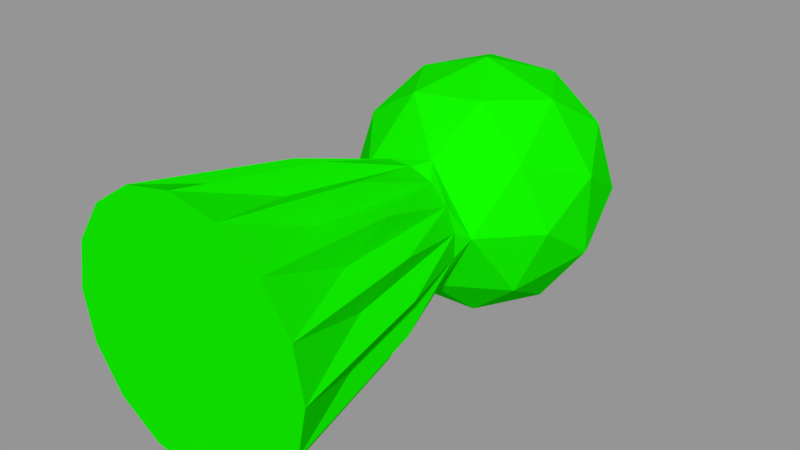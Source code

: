 # Source: Unit_PH.blend  (saved by Blender 2.79.0; exported with 4.5.12 LTS)
import bpy
from mathutils import Matrix  # noqa: F401  (used for matrix-valued properties, if any)

bpy.ops.wm.read_factory_settings(use_empty=True)
scene = bpy.context.scene
scene.name = 'Scene'

# ---- collections
col_collection_1 = bpy.data.collections.new('Collection 1'); scene.collection.children.link(col_collection_1)

# ---- materials (node trees are filled in below, after node groups)
mat_base = bpy.data.materials.new('Base')
mat_base.alpha_threshold = 0.0
mat_base.use_transparent_shadow = False
mat_base.diffuse_color = (0.005203, 0.8, 0.0, 1.0)
mat_base.roughness = 0.5
mat_base.specular_intensity = 0.0

# ---- material node trees

# ---- meshes
me_cylinder = bpy.data.meshes.new('Cylinder')
me_cylinder.from_pydata([(-1.424e-14, 4.371e-08, 1.0), (-0.09755, 2.0, 0.4904), (-0.3827, -8.431e-08, 0.9239), (-0.2778, 2.0, 0.4157), (-0.7071, -1.995e-07, 0.7071), (-0.4157, 2.0, 0.2778), (-0.9239, -2.843e-07, 0.3827), (-0.4904, 2.0, 0.09755), (-1.0, -3.258e-07, 7.55e-08), (-0.4904, 2.0, -0.09755), (-0.9239, -3.178e-07, -0.3827), (-0.4157, 2.0, -0.2778), (-0.7071, -2.613e-07, -0.7071), (-0.2778, 2.0, -0.4157), (-0.3827, -1.651e-07, -0.9239), (-0.09755, 2.0, -0.4904), (3.258e-07, -4.371e-08, -1.0), (0.09754, 2.0, -0.4904), (0.3827, 8.431e-08, -0.9239), (0.2778, 2.0, -0.4157), (0.7071, 1.995e-07, -0.7071), (0.4157, 2.0, -0.2778), (0.9239, 2.843e-07, -0.3827), (0.4904, 2.0, -0.09754), (1.0, 3.258e-07, 9.656e-07), (0.4904, 2.0, 0.09755), (0.9239, 3.178e-07, 0.3827), (0.4157, 2.0, 0.2778), (0.7071, 2.613e-07, 0.7071), (0.2778, 2.0, 0.4157), (0.3827, 1.651e-07, 0.9239), (0.09754, 2.0, 0.4904), (-4.207e-07, 1.25, 0.75), (-0.1463, 0.75, 0.7356), (-0.287, 1.25, 0.6929), (-0.4167, 0.75, 0.6236), (-0.5303, 1.25, 0.5303), (-0.6236, 0.75, 0.4167), (-0.6929, 1.25, 0.287), (-0.7356, 0.75, 0.1463), (-0.75, 1.25, 8.161e-08), (-0.7356, 0.75, -0.1463), (-0.6929, 1.25, -0.287), (-0.6236, 0.75, -0.4167), (-0.5303, 1.25, -0.5303), (-0.4167, 0.75, -0.6236), (-0.287, 1.25, -0.6929), (-0.1463, 0.75, -0.7356), (-1.763e-07, 1.25, -0.75), (0.1463, 0.75, -0.7356), (0.287, 1.25, -0.6929), (0.4167, 0.75, -0.6236), (0.5303, 1.25, -0.5303), (0.6236, 0.75, -0.4167), (0.6929, 1.25, -0.287), (0.7356, 0.75, -0.1463), (0.75, 1.25, 7.492e-07), (0.7356, 0.75, 0.1463), (0.6929, 1.25, 0.287), (0.6236, 0.75, 0.4167), (0.5303, 1.25, 0.5303), (0.4167, 0.75, 0.6236), (0.287, 1.25, 0.6929), (0.1463, 0.75, 0.7356), (-0.7236, 2.553, -0.5257), (0.2764, 2.553, -0.8506), (0.8944, 2.553, -1.116e-07), (0.2764, 2.553, 0.8506), (-0.7236, 2.553, 0.5257), (-0.2764, 3.447, -0.8506), (0.7236, 3.447, -0.5257), (0.7236, 3.447, 0.5257), (-0.2764, 3.447, 0.8506), (-0.8944, 3.447, -1.507e-07), (-1.303e-06, 4.0, -1.748e-07), (0.1625, 2.149, -0.5), (-0.4253, 2.149, -0.309), (-0.2629, 2.474, -0.809), (-0.8506, 2.474, -1.082e-07), (-0.4253, 2.149, 0.309), (0.5257, 2.149, -9.395e-08), (0.6882, 2.474, -0.5), (0.1625, 2.149, 0.5), (0.6882, 2.474, 0.5), (-0.2629, 2.474, 0.809), (-0.9511, 3.0, -0.309), (-0.9511, 3.0, 0.309), (-9.775e-07, 3.0, -1.0), (-0.5878, 3.0, -0.809), (0.9511, 3.0, -0.309), (0.5878, 3.0, -0.809), (0.5878, 3.0, 0.809), (0.9511, 3.0, 0.309), (-0.5878, 3.0, 0.809), (-9.775e-07, 3.0, 1.0), (-0.6882, 3.526, -0.5), (0.2629, 3.526, -0.809), (0.8506, 3.526, -1.541e-07), (0.2629, 3.526, 0.809), (-0.6882, 3.526, 0.5), (-0.1625, 3.851, -0.5), (-0.5257, 3.851, -1.683e-07), (0.4253, 3.851, -0.309), (0.4253, 3.851, 0.309), (-0.1625, 3.851, 0.5)], [], [(34, 35, 2, 33), (36, 37, 4, 35), (38, 39, 6, 37), (40, 41, 8, 39), (42, 43, 10, 41), (44, 45, 12, 43), (46, 47, 14, 45), (48, 49, 16, 47), (50, 51, 18, 49), (52, 53, 20, 51), (54, 55, 22, 53), (56, 57, 24, 55), (58, 59, 26, 57), (60, 61, 28, 59), (32, 33, 0, 63), (62, 63, 30, 61), (3, 79, 5), (61, 60, 29, 62), (0, 2, 4, 6, 8, 10, 12, 14, 16, 18, 20, 22, 24, 26, 28, 30), (59, 58, 27, 60), (57, 56, 25, 58), (55, 54, 23, 56), (53, 52, 21, 54), (51, 50, 19, 52), (49, 48, 17, 50), (47, 46, 15, 48), (45, 44, 13, 46), (43, 42, 11, 44), (41, 40, 9, 42), (39, 38, 7, 40), (37, 36, 5, 38), (35, 34, 3, 36), (33, 32, 1, 34), (63, 62, 31, 32), (32, 31, 1), (0, 33, 2), (1, 3, 34), (2, 35, 4), (3, 5, 36), (4, 37, 6), (5, 7, 38), (6, 39, 8), (7, 9, 40), (8, 41, 10), (9, 11, 42), (10, 43, 12), (11, 13, 44), (12, 45, 14), (13, 15, 46), (14, 47, 16), (15, 17, 48), (16, 49, 18), (17, 19, 50), (18, 51, 20), (19, 21, 52), (20, 53, 22), (21, 23, 54), (22, 55, 24), (23, 25, 56), (24, 57, 26), (25, 27, 58), (26, 59, 28), (27, 29, 60), (28, 61, 30), (31, 62, 29), (30, 63, 0), (64, 76, 78), (64, 78, 85), (65, 77, 87), (66, 81, 89), (67, 83, 91), (68, 84, 93), (64, 85, 88), (65, 87, 90), (66, 89, 92), (67, 91, 94), (68, 93, 86), (69, 95, 100), (70, 96, 102), (71, 97, 103), (72, 98, 104), (73, 99, 101), (101, 104, 74), (101, 99, 104), (99, 72, 104), (104, 103, 74), (104, 98, 103), (98, 71, 103), (103, 102, 74), (103, 97, 102), (97, 70, 102), (102, 100, 74), (102, 96, 100), (96, 69, 100), (100, 101, 74), (100, 95, 101), (95, 73, 101), (86, 99, 73), (86, 93, 99), (93, 72, 99), (94, 98, 72), (94, 91, 98), (91, 71, 98), (92, 97, 71), (92, 89, 97), (89, 70, 97), (90, 96, 70), (90, 87, 96), (87, 69, 96), (88, 95, 69), (88, 85, 95), (85, 73, 95), (93, 94, 72), (93, 84, 94), (84, 67, 94), (91, 92, 71), (91, 83, 92), (83, 66, 92), (89, 90, 70), (89, 81, 90), (81, 65, 90), (87, 88, 69), (87, 77, 88), (77, 64, 88), (85, 86, 73), (85, 78, 86), (78, 68, 86), (79, 84, 68), (79, 82, 84), (82, 67, 84), (82, 83, 67), (82, 80, 83), (80, 66, 83), (80, 81, 66), (80, 75, 81), (75, 65, 81), (78, 79, 68), (78, 76, 79), (75, 77, 65), (75, 76, 77), (76, 64, 77), (5, 79, 7), (79, 9, 7), (9, 76, 11), (11, 76, 13), (76, 15, 13), (15, 75, 17), (17, 75, 19), (19, 75, 21), (21, 80, 23), (23, 80, 25), (25, 80, 27), (27, 82, 29), (29, 82, 31), (31, 82, 1), (1, 79, 3), (79, 76, 9), (76, 75, 15), (21, 75, 80), (27, 80, 82), (1, 82, 79)])
me_cylinder.materials.append(mat_base)
me_cylinder.use_remesh_preserve_volume = False
me_cylinder.use_remesh_preserve_attributes = False
me_cylinder.use_mirror_vertex_groups = False
me_cylinder.update()

# ---- objects
ob_ph = bpy.data.objects.new('PH', me_cylinder)

# ---- transforms, parenting, visibility, modifiers, constraints
ob_ph.location = (0.0, 0.0, 0.0)
ob_ph.lineart.crease_threshold = 0.0

# ---- collection membership
col_collection_1.objects.link(ob_ph)

# ---- scene / render settings (as saved in the file)
scene.frame_start = 1; scene.frame_end = 250; scene.frame_set(1)
scene.render.engine = 'BLENDER_EEVEE_NEXT'
scene.render.resolution_percentage = 50
scene.render.dither_intensity = 0.0
scene.cycles.use_denoising = False
scene.cycles.samples = 128
scene.cycles.sampling_pattern = 'TABULATED_SOBOL'
scene.cycles.use_adaptive_sampling = False
scene.cycles.use_light_tree = False
scene.cycles.blur_glossy = 0.0
scene.cycles.sample_clamp_indirect = 0.0
scene.view_settings.view_transform = 'Standard'
bpy.context.view_layer.update()

# ---- added for rendering (the .blend has no active camera and no usable light): camera, sun + grey world if the file has none
cam_auto = bpy.data.cameras.new('AutoCamera')
cam_auto.lens = 50.0
cam_auto.sensor_width = 36.0
cam_auto.clip_end = 1000.0
ob_auto_camera = bpy.data.objects.new('AutoCamera', cam_auto)
scene.collection.objects.link(ob_auto_camera)
ob_auto_camera.location = (4.53266, -3.43919, 3.62613)
ob_auto_camera.rotation_euler = (1.09748, -7.21219e-08, 0.694738)
scene.camera = ob_auto_camera
light_auto_sun = bpy.data.lights.new('AutoSun', 'SUN')
light_auto_sun.energy = 3.0
light_auto_sun.angle = 0.0523599
ob_auto_sun = bpy.data.objects.new('AutoSun', light_auto_sun)
scene.collection.objects.link(ob_auto_sun)
ob_auto_sun.rotation_euler = (0.872665, 0.174533, 0.523599)
if scene.world is None:
    world_auto = bpy.data.worlds.new('AutoWorld')
    world_auto.color = (0.3, 0.3, 0.3)
    scene.world = world_auto
bpy.context.view_layer.update()
